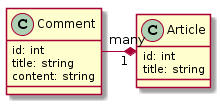

The diagram above was rendered by PlantUML. Its source (embedded in the PNG):
@startuml
class Article {
  id: int
  title: string
}
class Comment {
  id: int
  title: string
  content: string
}

Article "1" *-left- "many" Comment
@enduml